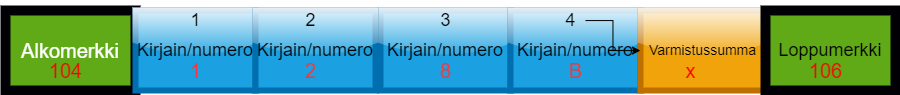

The diagram above was exported from draw.io. Its source (the exported page's mxGraphModel, read from the mxfile embedded in the PNG):
<mxGraphModel dx="2314" dy="1253" grid="1" gridSize="10" guides="1" tooltips="1" connect="1" arrows="1" fold="1" page="1" pageScale="1" pageWidth="850" pageHeight="1100" math="0" shadow="0">
  <root>
    <mxCell id="0" />
    <mxCell id="1" parent="0" />
    <mxCell id="2" value="&lt;font style=&quot;font-size: 20px;&quot;&gt;Alkomerkki&lt;/font&gt;" style="rounded=0;whiteSpace=wrap;html=1;fillColor=#60a917;fontColor=#ffffff;strokeColor=#000005;glass=0;shadow=0;strokeWidth=10;" vertex="1" parent="1">
      <mxGeometry x="-80" y="80" width="130" height="80" as="geometry" />
    </mxCell>
    <mxCell id="3" value="&lt;font color=&quot;#000000&quot; style=&quot;font-size: 18px;&quot;&gt;Kirjain/numero&lt;/font&gt;" style="rounded=0;whiteSpace=wrap;html=1;fillColor=#1ba1e2;fontColor=#ffffff;strokeColor=#006EAF;glass=1;shadow=0;strokeWidth=6;" vertex="1" parent="1">
      <mxGeometry x="50" y="80" width="120" height="80" as="geometry" />
    </mxCell>
    <mxCell id="4" value="&lt;font color=&quot;#000000&quot; style=&quot;font-size: 18px;&quot;&gt;Kirjain/numero&lt;/font&gt;" style="rounded=0;whiteSpace=wrap;html=1;fillColor=#1ba1e2;fontColor=#ffffff;strokeColor=#006EAF;glass=1;shadow=0;strokeWidth=6;" vertex="1" parent="1">
      <mxGeometry x="295" y="80" width="130" height="80" as="geometry" />
    </mxCell>
    <mxCell id="5" value="&lt;font color=&quot;#000000&quot; style=&quot;font-size: 18px;&quot;&gt;Kirjain/numero&lt;/font&gt;" style="rounded=0;whiteSpace=wrap;html=1;fillColor=#1ba1e2;fontColor=#ffffff;strokeColor=#006EAF;glass=1;shadow=0;strokeWidth=6;" vertex="1" parent="1">
      <mxGeometry x="425" y="80" width="130" height="80" as="geometry" />
    </mxCell>
    <mxCell id="6" value="&lt;font style=&quot;font-size: 14px;&quot;&gt;Varmistussumma&lt;/font&gt;" style="rounded=0;whiteSpace=wrap;html=1;fillColor=#f0a30a;fontColor=#000000;strokeColor=#BD7000;glass=1;shadow=0;strokeWidth=6;" vertex="1" parent="1">
      <mxGeometry x="555" y="80" width="125" height="80" as="geometry" />
    </mxCell>
    <mxCell id="7" value="&lt;font color=&quot;#000000&quot; style=&quot;font-size: 18px;&quot;&gt;Loppumerkki&lt;/font&gt;" style="rounded=0;whiteSpace=wrap;html=1;fillColor=#60a917;fontColor=#ffffff;strokeColor=#000005;glass=0;shadow=0;strokeWidth=10;" vertex="1" parent="1">
      <mxGeometry x="680" y="80" width="130" height="80" as="geometry" />
    </mxCell>
    <mxCell id="8" value="&lt;font color=&quot;#000000&quot; style=&quot;font-size: 18px;&quot;&gt;1&lt;/font&gt;" style="text;html=1;align=center;verticalAlign=middle;resizable=0;points=[];autosize=1;strokeColor=none;fillColor=none;" vertex="1" parent="1">
      <mxGeometry x="95" y="70" width="30" height="40" as="geometry" />
    </mxCell>
    <mxCell id="9" value="&lt;font color=&quot;#000000&quot; style=&quot;font-size: 18px;&quot;&gt;3&lt;/font&gt;" style="text;html=1;align=center;verticalAlign=middle;resizable=0;points=[];autosize=1;strokeColor=none;fillColor=none;" vertex="1" parent="1">
      <mxGeometry x="345" y="70" width="30" height="40" as="geometry" />
    </mxCell>
    <mxCell id="10" value="" style="edgeStyle=orthogonalEdgeStyle;rounded=0;orthogonalLoop=1;jettySize=auto;html=1;" edge="1" source="11" target="6" parent="1">
      <mxGeometry relative="1" as="geometry" />
    </mxCell>
    <mxCell id="11" value="&lt;font color=&quot;#000000&quot; style=&quot;font-size: 18px;&quot;&gt;4&lt;/font&gt;" style="text;html=1;align=center;verticalAlign=middle;resizable=0;points=[];autosize=1;strokeColor=none;fillColor=none;" vertex="1" parent="1">
      <mxGeometry x="470" y="70" width="30" height="40" as="geometry" />
    </mxCell>
    <mxCell id="12" value="&lt;font color=&quot;#000000&quot; style=&quot;font-size: 18px;&quot;&gt;1&lt;/font&gt;" style="text;html=1;align=center;verticalAlign=middle;resizable=0;points=[];autosize=1;strokeColor=none;fillColor=none;" vertex="1" parent="1">
      <mxGeometry x="210" y="70" width="30" height="40" as="geometry" />
    </mxCell>
    <mxCell id="13" value="&lt;font color=&quot;#000000&quot; style=&quot;font-size: 18px;&quot;&gt;Kirjain/numero&lt;/font&gt;" style="rounded=0;whiteSpace=wrap;html=1;fillColor=#1ba1e2;fontColor=#ffffff;strokeColor=#006EAF;glass=1;shadow=0;strokeWidth=6;" vertex="1" parent="1">
      <mxGeometry x="170" y="80" width="120" height="80" as="geometry" />
    </mxCell>
    <mxCell id="14" value="&lt;font color=&quot;#000000&quot;&gt;&lt;span style=&quot;font-size: 18px;&quot;&gt;2&lt;/span&gt;&lt;/font&gt;" style="text;html=1;align=center;verticalAlign=middle;resizable=0;points=[];autosize=1;strokeColor=none;fillColor=none;" vertex="1" parent="1">
      <mxGeometry x="210" y="70" width="30" height="40" as="geometry" />
    </mxCell>
    <mxCell id="15" value="&lt;font color=&quot;#ff0000&quot; style=&quot;font-size: 20px;&quot;&gt;104&lt;/font&gt;" style="text;html=1;align=center;verticalAlign=middle;resizable=0;points=[];autosize=1;strokeColor=none;fillColor=none;" vertex="1" parent="1">
      <mxGeometry x="-50" y="120" width="60" height="40" as="geometry" />
    </mxCell>
    <mxCell id="16" value="&lt;font color=&quot;#ff0000&quot; style=&quot;font-size: 20px;&quot;&gt;106&lt;/font&gt;" style="text;html=1;align=center;verticalAlign=middle;resizable=0;points=[];autosize=1;strokeColor=none;fillColor=none;" vertex="1" parent="1">
      <mxGeometry x="710" y="120" width="60" height="40" as="geometry" />
    </mxCell>
    <mxCell id="17" value="&lt;font color=&quot;#ff0000&quot; style=&quot;font-size: 20px;&quot;&gt;x&lt;/font&gt;" style="text;html=1;align=center;verticalAlign=middle;resizable=0;points=[];autosize=1;strokeColor=none;fillColor=none;" vertex="1" parent="1">
      <mxGeometry x="590" y="120" width="30" height="40" as="geometry" />
    </mxCell>
    <mxCell id="18" value="&lt;font color=&quot;#ff3333&quot; style=&quot;font-size: 20px;&quot;&gt;B&lt;/font&gt;" style="text;html=1;align=center;verticalAlign=middle;resizable=0;points=[];autosize=1;strokeColor=none;fillColor=none;" vertex="1" parent="1">
      <mxGeometry x="470" y="120" width="40" height="40" as="geometry" />
    </mxCell>
    <mxCell id="19" value="&lt;font color=&quot;#ff3333&quot; style=&quot;font-size: 20px;&quot;&gt;8&lt;/font&gt;" style="text;html=1;align=center;verticalAlign=middle;resizable=0;points=[];autosize=1;strokeColor=none;fillColor=none;" vertex="1" parent="1">
      <mxGeometry x="345" y="120" width="30" height="40" as="geometry" />
    </mxCell>
    <mxCell id="20" value="&lt;font color=&quot;#ff3333&quot; style=&quot;font-size: 20px;&quot;&gt;2&lt;/font&gt;" style="text;html=1;align=center;verticalAlign=middle;resizable=0;points=[];autosize=1;strokeColor=none;fillColor=none;" vertex="1" parent="1">
      <mxGeometry x="210" y="120" width="30" height="40" as="geometry" />
    </mxCell>
    <mxCell id="21" value="&lt;font color=&quot;#ff3333&quot; style=&quot;font-size: 20px;&quot;&gt;1&lt;/font&gt;" style="text;html=1;align=center;verticalAlign=middle;resizable=0;points=[];autosize=1;strokeColor=none;fillColor=none;" vertex="1" parent="1">
      <mxGeometry x="95" y="120" width="30" height="40" as="geometry" />
    </mxCell>
  </root>
</mxGraphModel>